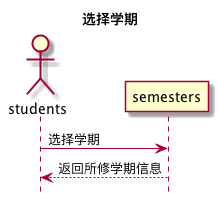

The diagram above was rendered by PlantUML. Its source (embedded in the PNG):
@startuml 选择学期
title 选择学期
hide footbox
actor students
students -> semesters: 选择学期
semesters --> students: 返回所修学期信息
@enduml